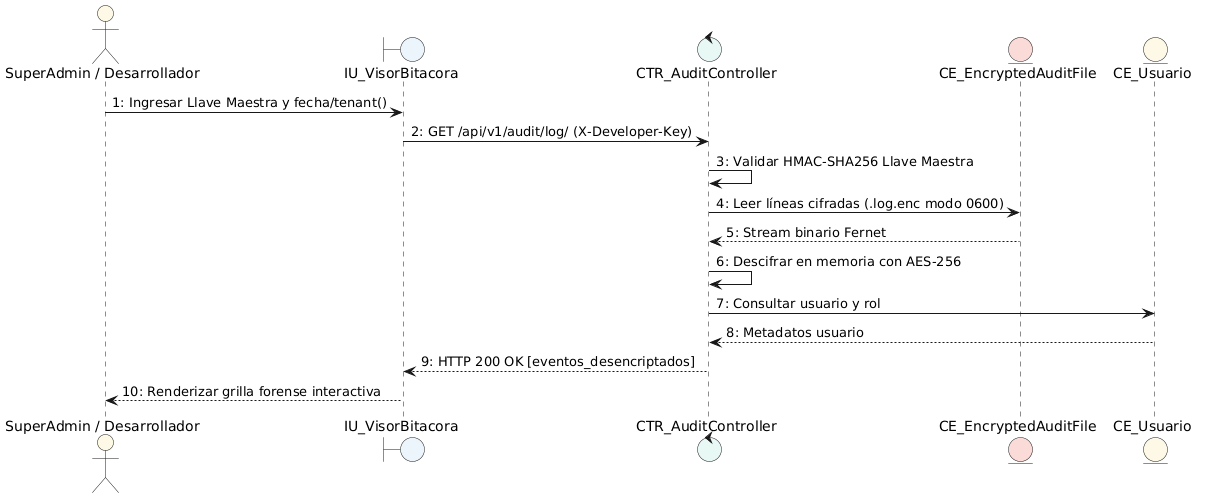

The diagram above was rendered by PlantUML. Its source (embedded in the PNG):
@startuml
skinparam shadowing false
skinparam roundcorner 8
skinparam defaultFontName Arial
actor "SuperAdmin / Desarrollador" as act #LightYellow
boundary "IU_VisorBitacora" as iu #EBF5FB
control "CTR_AuditController" as ctr #E8F8F5
entity "CE_EncryptedAuditFile" as file #FADBD8
entity "CE_Usuario" as usr #FEF9E7

act -> iu : 1: Ingresar Llave Maestra y fecha/tenant()
iu -> ctr : 2: GET /api/v1/audit/log/ (X-Developer-Key)
ctr -> ctr : 3: Validar HMAC-SHA256 Llave Maestra
ctr -> file : 4: Leer líneas cifradas (.log.enc modo 0600)
file --> ctr : 5: Stream binario Fernet
ctr -> ctr : 6: Descifrar en memoria con AES-256
ctr -> usr : 7: Consultar usuario y rol
usr --> ctr : 8: Metadatos usuario
ctr --> iu : 9: HTTP 200 OK [eventos_desencriptados]
iu --> act : 10: Renderizar grilla forense interactiva
@enduml